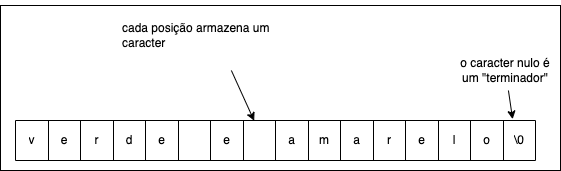

The diagram above was exported from draw.io. Its source (the exported page's mxGraphModel, read from the mxfile embedded in the PNG):
<mxGraphModel dx="648" dy="833" grid="1" gridSize="10" guides="1" tooltips="1" connect="1" arrows="1" fold="1" page="1" pageScale="1" pageWidth="850" pageHeight="1100" math="0" shadow="0">
  <root>
    <mxCell id="0" />
    <mxCell id="1" parent="0" />
    <mxCell id="8AkuPgZJVdh5Uw5N06W5-23" value="" style="rounded=0;whiteSpace=wrap;html=1;" vertex="1" parent="1">
      <mxGeometry x="150" y="335" width="560" height="165" as="geometry" />
    </mxCell>
    <mxCell id="8AkuPgZJVdh5Uw5N06W5-1" value="" style="shape=table;startSize=0;container=1;collapsible=0;childLayout=tableLayout;" vertex="1" parent="1">
      <mxGeometry x="165" y="450" width="520" height="40" as="geometry" />
    </mxCell>
    <mxCell id="8AkuPgZJVdh5Uw5N06W5-2" value="" style="shape=tableRow;horizontal=0;startSize=0;swimlaneHead=0;swimlaneBody=0;strokeColor=inherit;top=0;left=0;bottom=0;right=0;collapsible=0;dropTarget=0;fillColor=none;points=[[0,0.5],[1,0.5]];portConstraint=eastwest;" vertex="1" parent="8AkuPgZJVdh5Uw5N06W5-1">
      <mxGeometry width="520" height="40" as="geometry" />
    </mxCell>
    <mxCell id="8AkuPgZJVdh5Uw5N06W5-3" value="v" style="shape=partialRectangle;html=1;whiteSpace=wrap;connectable=0;strokeColor=inherit;overflow=hidden;fillColor=none;top=0;left=0;bottom=0;right=0;pointerEvents=1;" vertex="1" parent="8AkuPgZJVdh5Uw5N06W5-2">
      <mxGeometry width="33" height="40" as="geometry">
        <mxRectangle width="33" height="40" as="alternateBounds" />
      </mxGeometry>
    </mxCell>
    <mxCell id="8AkuPgZJVdh5Uw5N06W5-4" value="e" style="shape=partialRectangle;html=1;whiteSpace=wrap;connectable=0;strokeColor=inherit;overflow=hidden;fillColor=none;top=0;left=0;bottom=0;right=0;pointerEvents=1;" vertex="1" parent="8AkuPgZJVdh5Uw5N06W5-2">
      <mxGeometry x="33" width="32" height="40" as="geometry">
        <mxRectangle width="32" height="40" as="alternateBounds" />
      </mxGeometry>
    </mxCell>
    <mxCell id="8AkuPgZJVdh5Uw5N06W5-5" value="r" style="shape=partialRectangle;html=1;whiteSpace=wrap;connectable=0;strokeColor=inherit;overflow=hidden;fillColor=none;top=0;left=0;bottom=0;right=0;pointerEvents=1;" vertex="1" parent="8AkuPgZJVdh5Uw5N06W5-2">
      <mxGeometry x="65" width="33" height="40" as="geometry">
        <mxRectangle width="33" height="40" as="alternateBounds" />
      </mxGeometry>
    </mxCell>
    <mxCell id="8AkuPgZJVdh5Uw5N06W5-6" value="d" style="shape=partialRectangle;html=1;whiteSpace=wrap;connectable=0;strokeColor=inherit;overflow=hidden;fillColor=none;top=0;left=0;bottom=0;right=0;pointerEvents=1;" vertex="1" parent="8AkuPgZJVdh5Uw5N06W5-2">
      <mxGeometry x="98" width="32" height="40" as="geometry">
        <mxRectangle width="32" height="40" as="alternateBounds" />
      </mxGeometry>
    </mxCell>
    <mxCell id="8AkuPgZJVdh5Uw5N06W5-7" value="e" style="shape=partialRectangle;html=1;whiteSpace=wrap;connectable=0;strokeColor=inherit;overflow=hidden;fillColor=none;top=0;left=0;bottom=0;right=0;pointerEvents=1;" vertex="1" parent="8AkuPgZJVdh5Uw5N06W5-2">
      <mxGeometry x="130" width="33" height="40" as="geometry">
        <mxRectangle width="33" height="40" as="alternateBounds" />
      </mxGeometry>
    </mxCell>
    <mxCell id="8AkuPgZJVdh5Uw5N06W5-8" value="" style="shape=partialRectangle;html=1;whiteSpace=wrap;connectable=0;strokeColor=inherit;overflow=hidden;fillColor=none;top=0;left=0;bottom=0;right=0;pointerEvents=1;" vertex="1" parent="8AkuPgZJVdh5Uw5N06W5-2">
      <mxGeometry x="163" width="32" height="40" as="geometry">
        <mxRectangle width="32" height="40" as="alternateBounds" />
      </mxGeometry>
    </mxCell>
    <mxCell id="8AkuPgZJVdh5Uw5N06W5-9" value="e" style="shape=partialRectangle;html=1;whiteSpace=wrap;connectable=0;strokeColor=inherit;overflow=hidden;fillColor=none;top=0;left=0;bottom=0;right=0;pointerEvents=1;" vertex="1" parent="8AkuPgZJVdh5Uw5N06W5-2">
      <mxGeometry x="195" width="33" height="40" as="geometry">
        <mxRectangle width="33" height="40" as="alternateBounds" />
      </mxGeometry>
    </mxCell>
    <mxCell id="8AkuPgZJVdh5Uw5N06W5-10" value="" style="shape=partialRectangle;html=1;whiteSpace=wrap;connectable=0;strokeColor=inherit;overflow=hidden;fillColor=none;top=0;left=0;bottom=0;right=0;pointerEvents=1;" vertex="1" parent="8AkuPgZJVdh5Uw5N06W5-2">
      <mxGeometry x="228" width="32" height="40" as="geometry">
        <mxRectangle width="32" height="40" as="alternateBounds" />
      </mxGeometry>
    </mxCell>
    <mxCell id="8AkuPgZJVdh5Uw5N06W5-11" value="a" style="shape=partialRectangle;html=1;whiteSpace=wrap;connectable=0;strokeColor=inherit;overflow=hidden;fillColor=none;top=0;left=0;bottom=0;right=0;pointerEvents=1;" vertex="1" parent="8AkuPgZJVdh5Uw5N06W5-2">
      <mxGeometry x="260" width="33" height="40" as="geometry">
        <mxRectangle width="33" height="40" as="alternateBounds" />
      </mxGeometry>
    </mxCell>
    <mxCell id="8AkuPgZJVdh5Uw5N06W5-12" value="m" style="shape=partialRectangle;html=1;whiteSpace=wrap;connectable=0;strokeColor=inherit;overflow=hidden;fillColor=none;top=0;left=0;bottom=0;right=0;pointerEvents=1;" vertex="1" parent="8AkuPgZJVdh5Uw5N06W5-2">
      <mxGeometry x="293" width="32" height="40" as="geometry">
        <mxRectangle width="32" height="40" as="alternateBounds" />
      </mxGeometry>
    </mxCell>
    <mxCell id="8AkuPgZJVdh5Uw5N06W5-13" value="a" style="shape=partialRectangle;html=1;whiteSpace=wrap;connectable=0;strokeColor=inherit;overflow=hidden;fillColor=none;top=0;left=0;bottom=0;right=0;pointerEvents=1;" vertex="1" parent="8AkuPgZJVdh5Uw5N06W5-2">
      <mxGeometry x="325" width="33" height="40" as="geometry">
        <mxRectangle width="33" height="40" as="alternateBounds" />
      </mxGeometry>
    </mxCell>
    <mxCell id="8AkuPgZJVdh5Uw5N06W5-14" value="r" style="shape=partialRectangle;html=1;whiteSpace=wrap;connectable=0;strokeColor=inherit;overflow=hidden;fillColor=none;top=0;left=0;bottom=0;right=0;pointerEvents=1;" vertex="1" parent="8AkuPgZJVdh5Uw5N06W5-2">
      <mxGeometry x="358" width="32" height="40" as="geometry">
        <mxRectangle width="32" height="40" as="alternateBounds" />
      </mxGeometry>
    </mxCell>
    <mxCell id="8AkuPgZJVdh5Uw5N06W5-15" value="e" style="shape=partialRectangle;html=1;whiteSpace=wrap;connectable=0;strokeColor=inherit;overflow=hidden;fillColor=none;top=0;left=0;bottom=0;right=0;pointerEvents=1;" vertex="1" parent="8AkuPgZJVdh5Uw5N06W5-2">
      <mxGeometry x="390" width="33" height="40" as="geometry">
        <mxRectangle width="33" height="40" as="alternateBounds" />
      </mxGeometry>
    </mxCell>
    <mxCell id="8AkuPgZJVdh5Uw5N06W5-16" value="l" style="shape=partialRectangle;html=1;whiteSpace=wrap;connectable=0;strokeColor=inherit;overflow=hidden;fillColor=none;top=0;left=0;bottom=0;right=0;pointerEvents=1;" vertex="1" parent="8AkuPgZJVdh5Uw5N06W5-2">
      <mxGeometry x="423" width="32" height="40" as="geometry">
        <mxRectangle width="32" height="40" as="alternateBounds" />
      </mxGeometry>
    </mxCell>
    <mxCell id="8AkuPgZJVdh5Uw5N06W5-17" value="o" style="shape=partialRectangle;html=1;whiteSpace=wrap;connectable=0;strokeColor=inherit;overflow=hidden;fillColor=none;top=0;left=0;bottom=0;right=0;pointerEvents=1;" vertex="1" parent="8AkuPgZJVdh5Uw5N06W5-2">
      <mxGeometry x="455" width="33" height="40" as="geometry">
        <mxRectangle width="33" height="40" as="alternateBounds" />
      </mxGeometry>
    </mxCell>
    <mxCell id="8AkuPgZJVdh5Uw5N06W5-18" value="\0" style="shape=partialRectangle;html=1;whiteSpace=wrap;connectable=0;strokeColor=inherit;overflow=hidden;fillColor=none;top=0;left=0;bottom=0;right=0;pointerEvents=1;" vertex="1" parent="8AkuPgZJVdh5Uw5N06W5-2">
      <mxGeometry x="488" width="32" height="40" as="geometry">
        <mxRectangle width="32" height="40" as="alternateBounds" />
      </mxGeometry>
    </mxCell>
    <mxCell id="8AkuPgZJVdh5Uw5N06W5-20" style="rounded=0;orthogonalLoop=1;jettySize=auto;html=1;entryX=0.459;entryY=0.008;entryDx=0;entryDy=0;entryPerimeter=0;" edge="1" parent="1" source="8AkuPgZJVdh5Uw5N06W5-19" target="8AkuPgZJVdh5Uw5N06W5-2">
      <mxGeometry relative="1" as="geometry" />
    </mxCell>
    <mxCell id="8AkuPgZJVdh5Uw5N06W5-19" value="cada posição armazena um caracter" style="text;html=1;strokeColor=none;fillColor=none;align=left;verticalAlign=middle;whiteSpace=wrap;rounded=0;" vertex="1" parent="1">
      <mxGeometry x="270" y="330" width="190" height="70" as="geometry" />
    </mxCell>
    <mxCell id="8AkuPgZJVdh5Uw5N06W5-22" style="rounded=0;orthogonalLoop=1;jettySize=auto;html=1;entryX=0.956;entryY=-0.033;entryDx=0;entryDy=0;entryPerimeter=0;" edge="1" parent="1" source="8AkuPgZJVdh5Uw5N06W5-21" target="8AkuPgZJVdh5Uw5N06W5-2">
      <mxGeometry relative="1" as="geometry" />
    </mxCell>
    <mxCell id="8AkuPgZJVdh5Uw5N06W5-21" value="o caracter nulo é um &quot;terminador&quot;" style="text;html=1;strokeColor=none;fillColor=none;align=center;verticalAlign=middle;whiteSpace=wrap;rounded=0;" vertex="1" parent="1">
      <mxGeometry x="600" y="380" width="110" height="40" as="geometry" />
    </mxCell>
  </root>
</mxGraphModel>